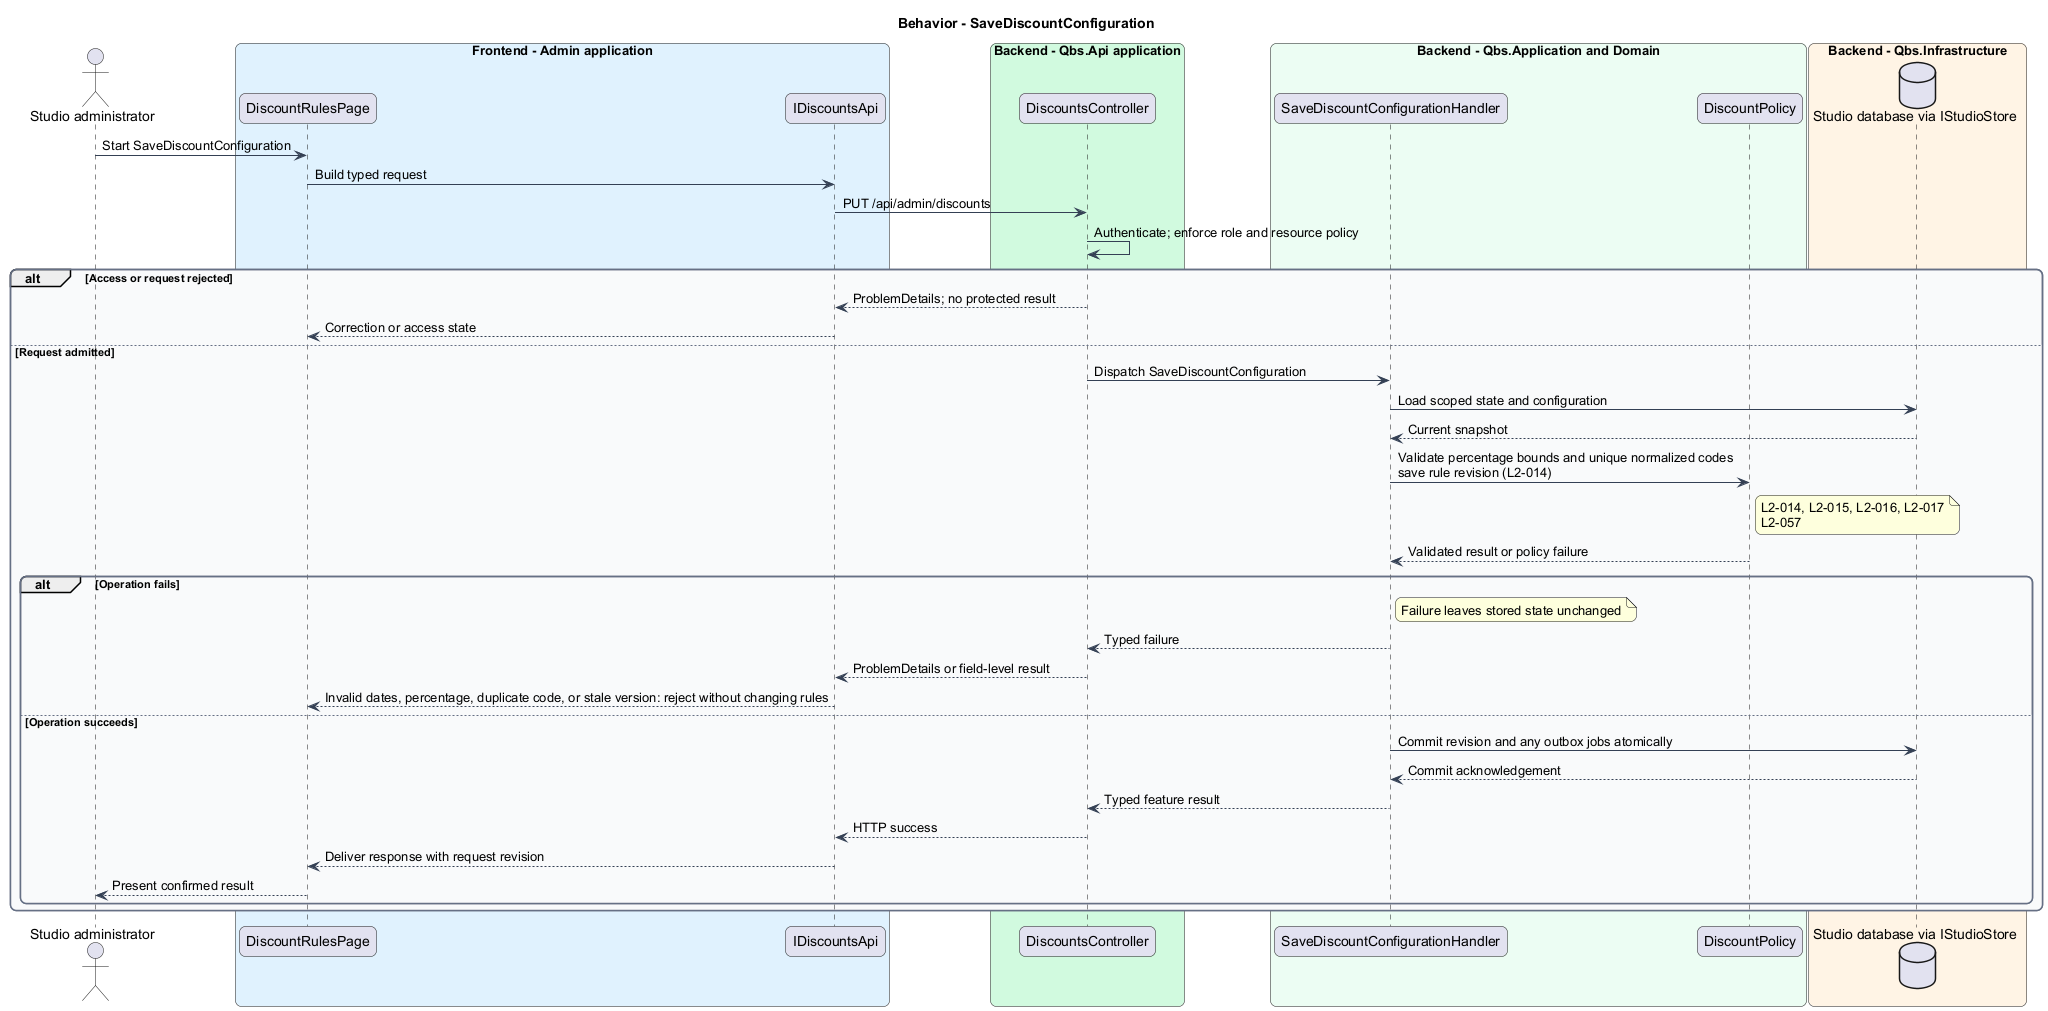

The diagram above was rendered by PlantUML. Its source (embedded in the PNG):
@startuml
skinparam backgroundColor #FFFFFF
skinparam shadowing false
skinparam roundcorner 12
skinparam defaultFontName Arial
skinparam ArrowColor #344054
skinparam rectangle {
  BorderColor #344054
  FontColor #101828
}
skinparam package {
  BorderColor #667085
  FontColor #101828
  BackgroundColor #F9FAFB
}
title Behavior - SaveDiscountConfiguration
actor "Studio administrator" as actor
box "Frontend - Admin application" #E0F2FE
 participant "DiscountRulesPage" as page
 participant "IDiscountsApi" as client
end box
box "Backend - Qbs.Api application" #D1FADF
 participant "DiscountsController" as controller
end box
box "Backend - Qbs.Application and Domain" #ECFDF3
 participant "SaveDiscountConfigurationHandler" as handler
 participant "DiscountPolicy" as entity
end box
box "Backend - Qbs.Infrastructure" #FFF4E5
 database "Studio database via IStudioStore" as db
end box
actor -> page : Start SaveDiscountConfiguration
page -> client : Build typed request
client -> controller : PUT /api/admin/discounts
controller -> controller : Authenticate; enforce role and resource policy
alt Access or request rejected
controller --> client : ProblemDetails; no protected result
client --> page : Correction or access state
else Request admitted
controller -> handler : Dispatch SaveDiscountConfiguration
handler -> db : Load scoped state and configuration
db --> handler : Current snapshot
handler -> entity : Validate percentage bounds and unique normalized codes\nsave rule revision (L2-014)
note right of entity
L2-014, L2-015, L2-016, L2-017
L2-057
end note
entity --> handler : Validated result or policy failure
alt Operation fails
note right of handler : Failure leaves stored state unchanged
handler --> controller : Typed failure
controller --> client : ProblemDetails or field-level result
client --> page : Invalid dates, percentage, duplicate code, or stale version: reject without changing rules
else Operation succeeds
handler -> db : Commit revision and any outbox jobs atomically
db --> handler : Commit acknowledgement
handler --> controller : Typed feature result
controller --> client : HTTP success
client --> page : Deliver response with request revision
page --> actor : Present confirmed result
end
end
@enduml